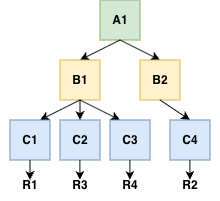

The diagram above was exported from draw.io. Its source (the exported page's mxGraphModel, read from the mxfile embedded in the PNG):
<mxGraphModel dx="353" dy="262" grid="1" gridSize="10" guides="1" tooltips="1" connect="1" arrows="1" fold="1" page="1" pageScale="1" pageWidth="1169" pageHeight="827" math="0" shadow="0">
  <root>
    <mxCell id="0" />
    <mxCell id="1" parent="0" />
    <mxCell id="84XmGLz3qw-Jqpe3cZHR-1" parent="1" style="rounded=0;whiteSpace=wrap;html=1;fillColor=#d5e8d4;strokeColor=#82b366;" value="&lt;b&gt;A1&lt;/b&gt;" vertex="1">
      <mxGeometry height="40" width="40" x="280" y="160" as="geometry" />
    </mxCell>
    <mxCell id="84XmGLz3qw-Jqpe3cZHR-2" edge="1" parent="1" source="84XmGLz3qw-Jqpe3cZHR-1" style="endArrow=classic;html=1;rounded=0;exitX=0.5;exitY=1;exitDx=0;exitDy=0;" value="">
      <mxGeometry height="50" relative="1" width="50" as="geometry">
        <mxPoint x="320" y="240" as="sourcePoint" />
        <mxPoint x="260" y="220" as="targetPoint" />
      </mxGeometry>
    </mxCell>
    <mxCell id="84XmGLz3qw-Jqpe3cZHR-3" parent="1" style="rounded=0;whiteSpace=wrap;html=1;fillColor=#fff2cc;strokeColor=#d6b656;" value="&lt;b&gt;B1&lt;/b&gt;" vertex="1">
      <mxGeometry height="40" width="40" x="240" y="220" as="geometry" />
    </mxCell>
    <mxCell id="84XmGLz3qw-Jqpe3cZHR-4" edge="1" parent="1" style="endArrow=classic;html=1;rounded=0;" value="">
      <mxGeometry height="50" relative="1" width="50" as="geometry">
        <mxPoint x="300" y="200" as="sourcePoint" />
        <mxPoint x="340" y="220" as="targetPoint" />
      </mxGeometry>
    </mxCell>
    <mxCell id="84XmGLz3qw-Jqpe3cZHR-5" parent="1" style="rounded=0;whiteSpace=wrap;html=1;fillColor=#fff2cc;strokeColor=#d6b656;" value="&lt;b&gt;B2&lt;/b&gt;" vertex="1">
      <mxGeometry height="40" width="40" x="320" y="220" as="geometry" />
    </mxCell>
    <mxCell id="84XmGLz3qw-Jqpe3cZHR-6" edge="1" parent="1" style="endArrow=classic;html=1;rounded=0;exitX=0.5;exitY=1;exitDx=0;exitDy=0;" value="">
      <mxGeometry height="50" relative="1" width="50" as="geometry">
        <mxPoint x="260" y="260" as="sourcePoint" />
        <mxPoint x="220" y="280" as="targetPoint" />
      </mxGeometry>
    </mxCell>
    <mxCell id="84XmGLz3qw-Jqpe3cZHR-7" edge="1" parent="1" style="endArrow=classic;html=1;rounded=0;" value="">
      <mxGeometry height="50" relative="1" width="50" as="geometry">
        <mxPoint x="260" y="260" as="sourcePoint" />
        <mxPoint x="300" y="280" as="targetPoint" />
      </mxGeometry>
    </mxCell>
    <mxCell id="84XmGLz3qw-Jqpe3cZHR-8" parent="1" style="rounded=0;whiteSpace=wrap;html=1;fillColor=#dae8fc;strokeColor=#6c8ebf;" value="&lt;b&gt;C1&lt;/b&gt;" vertex="1">
      <mxGeometry height="40" width="40" x="190" y="280" as="geometry" />
    </mxCell>
    <mxCell id="84XmGLz3qw-Jqpe3cZHR-9" parent="1" style="rounded=0;whiteSpace=wrap;html=1;fillColor=#dae8fc;strokeColor=#6c8ebf;" value="&lt;b&gt;C2&lt;/b&gt;" vertex="1">
      <mxGeometry height="40" width="40" x="240" y="280" as="geometry" />
    </mxCell>
    <mxCell id="84XmGLz3qw-Jqpe3cZHR-10" parent="1" style="rounded=0;whiteSpace=wrap;html=1;fillColor=#dae8fc;strokeColor=#6c8ebf;" value="&lt;b&gt;C3&lt;/b&gt;" vertex="1">
      <mxGeometry height="40" width="40" x="290" y="280" as="geometry" />
    </mxCell>
    <mxCell id="84XmGLz3qw-Jqpe3cZHR-11" edge="1" parent="1" style="endArrow=classic;html=1;rounded=0;entryX=0.5;entryY=0;entryDx=0;entryDy=0;" target="84XmGLz3qw-Jqpe3cZHR-12" value="">
      <mxGeometry height="50" relative="1" width="50" as="geometry">
        <mxPoint x="340" y="260" as="sourcePoint" />
        <mxPoint x="380" y="280" as="targetPoint" />
      </mxGeometry>
    </mxCell>
    <mxCell id="84XmGLz3qw-Jqpe3cZHR-12" parent="1" style="rounded=0;whiteSpace=wrap;html=1;fillColor=#dae8fc;strokeColor=#6c8ebf;" value="&lt;b&gt;C4&lt;/b&gt;" vertex="1">
      <mxGeometry height="40" width="40" x="350" y="280" as="geometry" />
    </mxCell>
    <mxCell id="84XmGLz3qw-Jqpe3cZHR-13" edge="1" parent="1" source="84XmGLz3qw-Jqpe3cZHR-3" style="endArrow=classic;html=1;rounded=0;exitX=0.5;exitY=1;exitDx=0;exitDy=0;" value="">
      <mxGeometry height="50" relative="1" width="50" as="geometry">
        <mxPoint x="310" y="350" as="sourcePoint" />
        <mxPoint x="260" y="280" as="targetPoint" />
      </mxGeometry>
    </mxCell>
    <mxCell id="84XmGLz3qw-Jqpe3cZHR-14" edge="1" parent="1" style="endArrow=classic;html=1;rounded=0;" value="">
      <mxGeometry height="50" relative="1" width="50" as="geometry">
        <mxPoint x="210" y="320" as="sourcePoint" />
        <mxPoint x="210" y="340" as="targetPoint" />
      </mxGeometry>
    </mxCell>
    <mxCell id="84XmGLz3qw-Jqpe3cZHR-16" edge="1" parent="1" style="endArrow=classic;html=1;rounded=0;" value="">
      <mxGeometry height="50" relative="1" width="50" as="geometry">
        <mxPoint x="259.88" y="320" as="sourcePoint" />
        <mxPoint x="259.88" y="340" as="targetPoint" />
      </mxGeometry>
    </mxCell>
    <mxCell id="84XmGLz3qw-Jqpe3cZHR-17" edge="1" parent="1" style="endArrow=classic;html=1;rounded=0;" value="">
      <mxGeometry height="50" relative="1" width="50" as="geometry">
        <mxPoint x="309.88" y="320" as="sourcePoint" />
        <mxPoint x="309.88" y="340" as="targetPoint" />
      </mxGeometry>
    </mxCell>
    <mxCell id="84XmGLz3qw-Jqpe3cZHR-18" edge="1" parent="1" style="endArrow=classic;html=1;rounded=0;" value="">
      <mxGeometry height="50" relative="1" width="50" as="geometry">
        <mxPoint x="369.88" y="320" as="sourcePoint" />
        <mxPoint x="369.88" y="340" as="targetPoint" />
      </mxGeometry>
    </mxCell>
    <mxCell id="84XmGLz3qw-Jqpe3cZHR-19" parent="1" style="text;html=1;whiteSpace=wrap;strokeColor=none;fillColor=none;align=center;verticalAlign=middle;rounded=0;" value="&lt;b&gt;R1&lt;/b&gt;" vertex="1">
      <mxGeometry height="30" width="60" x="180" y="330" as="geometry" />
    </mxCell>
    <mxCell id="84XmGLz3qw-Jqpe3cZHR-20" parent="1" style="text;html=1;whiteSpace=wrap;strokeColor=none;fillColor=none;align=center;verticalAlign=middle;rounded=0;" value="&lt;b&gt;R2&lt;/b&gt;" vertex="1">
      <mxGeometry height="30" width="60" x="340" y="330" as="geometry" />
    </mxCell>
    <mxCell id="84XmGLz3qw-Jqpe3cZHR-21" parent="1" style="text;html=1;whiteSpace=wrap;strokeColor=none;fillColor=none;align=center;verticalAlign=middle;rounded=0;" value="&lt;b&gt;R3&lt;/b&gt;" vertex="1">
      <mxGeometry height="30" width="60" x="230" y="330" as="geometry" />
    </mxCell>
    <mxCell id="84XmGLz3qw-Jqpe3cZHR-22" parent="1" style="text;html=1;whiteSpace=wrap;strokeColor=none;fillColor=none;align=center;verticalAlign=middle;rounded=0;" value="&lt;b&gt;R4&lt;/b&gt;" vertex="1">
      <mxGeometry height="30" width="60" x="280" y="330" as="geometry" />
    </mxCell>
  </root>
</mxGraphModel>